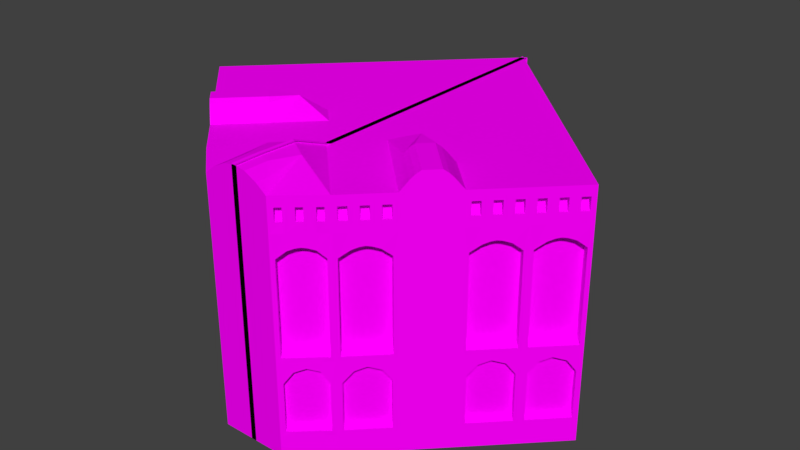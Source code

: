 # Source: CafeSinger4.blend  (saved by Blender 2.77.0; exported with 4.5.12 LTS)
import bpy
from mathutils import Matrix  # noqa: F401  (used for matrix-valued properties, if any)

bpy.ops.wm.read_factory_settings(use_empty=True)
scene = bpy.context.scene
scene.name = 'Scene'

# ---- collections
col_collection_1 = bpy.data.collections.new('Collection 1'); scene.collection.children.link(col_collection_1)

# ---- images (referenced by path relative to the original .blend; pixels are not part of the script)
import os
ASSET_DIR = os.environ.get("B2B_ASSET_DIR", "")  # directory of the original .blend (textures are referenced by path, not embedded)
HERE = os.path.dirname(os.path.abspath(__file__))  # packed textures are extracted next to this script under _unpacked/

def load_image(name, relpath, width, height, colorspace="sRGB"):
    """Load a texture the original file referenced (path relative to the .blend, or extracted next to this script)."""
    p = next((c for c in (os.path.join(HERE, relpath), os.path.join(ASSET_DIR, relpath)) if relpath and os.path.exists(c)), "")
    if p:
        img = bpy.data.images.load(p, check_existing=True)
        img.name = name
    else:  # same state as the original file: an image datablock whose file is absent (Cycles renders it pink)
        img = bpy.data.images.new(name, width, height)
        img.source = "FILE"
        img.filepath = "//" + (relpath or name)
    img.colorspace_settings.name = colorspace
    return img
img_colorpalette_jpg_001 = load_image('colorPalette.jpg.001', 'colorPalette.jpg', 1024, 1024, 'sRGB')

# ---- materials (node trees are filled in below, after node groups)
mat_material = bpy.data.materials.new('Material')
mat_material.alpha_threshold = 0.0
mat_material.roughness = 0.5
mat_material.line_color = (0.0, 0.0, 0.0, 1.0)

# ---- material node trees
mat_material.use_nodes = True; mat_material.node_tree.nodes.clear()
_N = mat_material.node_tree.nodes; _L = mat_material.node_tree.links
n0 = _N.new('ShaderNodeOutputMaterial'); n0.name = 'Material Output'; n0.location = (300, 300)
n1 = _N.new('ShaderNodeBsdfDiffuse'); n1.name = 'Diffuse BSDF'; n1.location = (10, 300)
n2 = _N.new('ShaderNodeTexCoord'); n2.name = 'Texture Coordinate'; n2.location = (-183, 230)
n3 = _N.new('ShaderNodeTexImage'); n3.name = 'Image Texture'; n3.location = (228, 132)
n3.width = 140
n3.image = img_colorpalette_jpg_001
_L.new(n1.outputs[0], n0.inputs[0])
_L.new(n2.outputs[2], n3.inputs[0])
_L.new(n3.outputs[0], n1.inputs[0])
n0.is_active_output = True

# ---- world
world_world = bpy.data.worlds.new('World'); scene.world = world_world
world_world.color = (0.05088, 0.05088, 0.05088)
world_world.use_sun_shadow = False
world_world.sun_shadow_jitter_overblur = 0.0
world_world.cycles.sampling_method = 'MANUAL'

# ---- meshes
me_cube = bpy.data.meshes.new('Cube')
me_cube.from_pydata([(-0.1307, 10.68, 0.7275), (10.38, 0.1672, 0.7275), (-0.1307, -8.401, 0.7275), (-0.1307, 10.68, 11.58), (10.38, 0.1671, 11.58), (-0.1307, 10.68, 4.335), (10.24, 0.02573, 4.535), (-0.1307, -8.401, 4.335), (-0.1307, 10.68, 5.778), (-0.1307, 10.68, 7.183), (-0.1307, 10.68, 10.01), (10.24, 0.02573, 5.778), (10.24, 0.02573, 7.183), (10.23, 0.03213, 8.937), (-0.1307, -8.401, 5.778), (-0.1307, -8.401, 7.183), (-0.1307, -8.401, 10.01), (8.629, -1.585, 0.7275), (6.877, -3.337, 0.7275), (5.125, -5.089, 0.7275), (3.373, -6.841, 0.7275), (1.621, -8.401, 0.7275), (8.629, -1.585, 11.58), (6.877, -3.337, 11.58), (5.125, -5.089, 11.58), (3.373, -6.841, 11.58), (1.621, -8.401, 11.58), (8.771, -1.443, 4.535), (7.019, -3.195, 4.535), (4.984, -5.23, 4.535), (3.515, -6.699, 4.535), (1.771, -8.268, 4.535), (8.629, -1.585, 5.778), (6.877, -3.337, 5.778), (4.984, -5.23, 5.778), (3.373, -6.841, 5.778), (1.771, -8.268, 5.778), (8.629, -1.585, 7.183), (6.877, -3.337, 7.183), (4.984, -5.23, 7.183), (3.373, -6.841, 7.183), (1.771, -8.268, 7.183), (8.764, -1.437, 8.937), (7.012, -3.189, 8.937), (4.977, -5.224, 8.937), (3.508, -6.693, 8.937), (1.764, -8.261, 8.939), (1.621, 8.927, 0.7275), (3.373, 7.175, 0.7275), (5.125, 5.423, 0.7275), (6.877, 3.671, 0.7275), (8.629, 1.919, 0.7275), (1.621, 8.927, 11.58), (3.373, 7.175, 11.58), (5.125, 5.423, 11.58), (6.877, 3.671, 11.58), (8.629, 1.919, 11.58), (1.621, 8.927, 4.335), (3.373, 7.175, 4.335), (5.125, 5.423, 4.335), (6.877, 3.671, 4.335), (8.629, 1.919, 4.335), (1.621, 8.927, 5.778), (3.373, 7.175, 5.778), (5.125, 5.423, 5.778), (6.877, 3.671, 5.778), (8.629, 1.919, 5.778), (1.621, 8.927, 7.183), (3.373, 7.175, 7.183), (5.125, 5.423, 7.183), (6.877, 3.671, 7.183), (8.629, 1.919, 7.183), (1.621, 8.927, 10.01), (3.373, 7.175, 10.01), (5.125, 5.423, 10.01), (6.877, 3.671, 10.01), (8.629, 1.919, 10.01), (-0.1307, 7.175, 11.58), (1.621, 5.423, 11.58), (3.373, 3.671, 11.58), (5.125, 1.919, 11.58), (6.877, 0.1671, 11.58), (-0.1307, 3.671, 11.58), (1.621, 1.919, 11.58), (3.373, 0.1671, 11.58), (5.125, -1.585, 11.58), (-0.1307, 0.1672, 11.58), (1.621, -1.585, 11.58), (3.373, -3.337, 11.58), (-0.1307, -3.337, 11.58), (1.621, -5.089, 11.58), (6.001, -4.213, 0.7275), (6.001, -4.213, 4.335), (6.001, -4.213, 5.778), (6.001, -4.213, 7.183), (6.001, -4.213, 10.01), (0.7453, 1.043, 11.58), (2.497, -0.7088, 11.58), (-0.1307, 1.919, 11.58), (1.125, -8.401, 11.97), (-0.1307, -8.401, 11.65), (0.5487, -8.401, 12.27), (-0.1307, -8.401, 12.38), (1.125, -7.738, 11.97), (0.9174, -5.793, 12.14), (-0.1307, -5.187, 12.31), (-0.1307, -7.045, 12.38), (0.5487, -7.225, 12.27), (6.598, -3.616, 12.06), (5.404, -4.81, 12.06), (6.001, -4.213, 11.91), (6.451, -3.764, 12.27), (6.28, -3.934, 12.44), (6.096, -4.118, 12.44), (5.907, -4.307, 12.44), (5.722, -4.492, 12.44), (5.552, -4.662, 12.27), (3.652, -3.058, 12.06), (4.846, -1.864, 12.06), (3.341, -1.552, 12.31), (3.8, -2.91, 12.27), (3.97, -2.74, 12.44), (4.155, -2.555, 12.44), (4.344, -2.366, 12.44), (4.528, -2.182, 12.44), (4.699, -2.012, 12.27), (8.629, 1.919, -0.2203), (10.38, 0.1672, -0.2203), (1.621, -8.401, -0.2203), (-0.1307, -8.401, -0.2203), (-0.1307, 10.68, -0.2203), (8.629, -1.585, -0.2203), (6.877, -3.337, -0.2203), (6.001, -4.213, -0.2203), (5.125, -5.089, -0.2203), (3.373, -6.841, -0.2203), (-0.1307, 7.175, -0.2203), (1.621, 8.927, -0.2203), (3.373, 7.175, -0.2203), (5.125, 5.423, -0.2203), (6.877, 3.671, -0.2203), (6.877, 0.1672, -0.2203), (5.125, 1.919, -0.2203), (3.373, 3.671, -0.2203), (1.621, 5.423, -0.2203), (5.125, -1.585, -0.2203), (3.373, 0.1672, -0.2203), (1.621, 1.919, -0.2203), (-0.1307, 3.671, -0.2203), (3.373, -3.337, -0.2203), (1.621, -1.585, -0.2203), (-0.1307, 0.1672, -0.2203), (1.621, -5.089, -0.2203), (-0.1307, -3.337, -0.2203), (-0.1307, -6.065, -0.2203), (0.7453, 1.043, -0.2203), (2.497, -0.7088, -0.2203), (4.249, -2.461, -0.2203), (-0.1307, 1.919, -0.2203), (10.21, -0.003857, 0.9693), (10.21, -0.003859, 3.289), (8.8, -1.414, 3.289), (8.8, -1.414, 0.9693), (8.458, -1.756, 0.9693), (8.458, -1.756, 3.289), (7.048, -3.166, 3.289), (7.048, -3.166, 0.9693), (4.954, -5.26, 0.9693), (4.954, -5.26, 3.289), (3.544, -6.67, 3.289), (3.544, -6.67, 0.9693), (3.193, -7.002, 0.9693), (3.193, -7.002, 3.299), (1.802, -8.24, 3.299), (1.802, -8.24, 0.9693), (9.991, 0.2152, 0.9693), (9.991, 0.2152, 3.289), (8.581, -1.195, 0.9693), (8.581, -1.195, 3.289), (8.239, -1.537, 3.289), (8.239, -1.537, 0.9693), (6.829, -2.947, 0.9693), (6.829, -2.947, 3.289), (4.735, -5.041, 3.289), (4.735, -5.041, 0.9693), (3.325, -6.451, 0.9693), (3.325, -6.451, 3.289), (2.987, -6.77, 3.299), (2.987, -6.77, 0.9693), (1.596, -8.008, 0.9693), (1.596, -8.008, 3.299), (10.38, 0.1672, 4.335), (10.38, 0.1672, 5.778), (10.38, 0.1671, 7.183), (10.38, 0.1671, 10.01), (8.488, -1.726, 4.535), (8.481, -1.72, 8.937), (8.771, -1.443, 7.183), (8.771, -1.443, 5.778), (9.886, 0.3793, 5.778), (8.417, -1.09, 5.778), (9.886, 0.3793, 7.183), (8.417, -1.09, 7.183), (9.886, 0.3793, 4.535), (9.88, 0.3857, 8.937), (8.417, -1.09, 4.535), (8.411, -1.083, 8.937), (8.629, -1.585, 4.335), (6.877, -3.337, 4.335), (8.629, -1.585, 10.01), (6.877, -3.337, 10.01), (8.488, -1.726, 7.183), (7.019, -3.195, 7.183), (8.488, -1.726, 5.778), (7.019, -3.195, 5.778), (8.134, -1.373, 5.778), (6.665, -2.842, 5.778), (8.134, -1.373, 7.183), (6.665, -2.842, 7.183), (8.134, -1.373, 4.535), (6.665, -2.842, 4.535), (8.128, -1.366, 8.937), (6.659, -2.835, 8.937), (5.125, -5.089, 4.335), (3.224, -6.974, 4.535), (5.125, -5.089, 10.01), (3.217, -6.967, 8.939), (5.125, -5.089, 7.183), (3.515, -6.699, 7.183), (5.125, -5.089, 5.778), (3.515, -6.699, 5.778), (4.63, -4.877, 5.778), (3.161, -6.346, 5.778), (4.63, -4.877, 7.183), (3.161, -6.346, 7.183), (4.63, -4.877, 4.535), (3.161, -6.346, 4.535), (4.624, -4.87, 8.937), (3.155, -6.339, 8.937), (3.373, -6.841, 4.335), (1.621, -8.401, 4.335), (3.373, -6.841, 10.01), (1.621, -8.401, 10.01), (3.224, -6.974, 7.183), (1.621, -8.401, 7.183), (3.224, -6.974, 5.778), (1.621, -8.401, 5.778), (2.891, -6.6, 5.778), (1.438, -7.894, 5.778), (2.891, -6.6, 7.183), (1.438, -7.894, 7.183), (2.891, -6.6, 4.535), (1.438, -7.894, 4.535), (2.885, -6.594, 8.939), (1.432, -7.888, 8.939), (9.974, -0.2401, 0.7275), (9.072, -1.142, 0.7275), (9.797, -0.4169, 11.58), (9.213, -1.001, 11.58), (9.974, -0.2401, 4.335), (9.072, -1.142, 4.335), (9.974, -0.2401, 10.01), (9.072, -1.142, 10.01), (0.4533, 7.759, 11.58), (1.037, 8.343, 11.58), (2.205, 6.007, 11.58), (2.789, 6.591, 11.58), (3.957, 4.255, 11.58), (4.541, 4.839, 11.58), (5.709, 2.503, 11.58), (6.293, 3.087, 11.58), (7.461, 0.7511, 11.58), (8.045, 1.335, 11.58), (9.974, -0.2401, -0.2203), (9.072, -1.142, -0.2203), (1.214, 8.52, -0.2203), (0.3119, 7.618, -0.2203), (2.966, 6.768, -0.2203), (2.064, 5.866, -0.2203), (4.718, 5.016, -0.2203), (3.816, 4.114, -0.2203), (6.47, 3.264, -0.2203), (5.568, 2.362, -0.2203), (8.222, 1.512, -0.2203), (7.32, 0.6097, -0.2203), (9.917, -0.2971, 0.9693), (9.129, -1.085, 0.9693), (9.917, -0.2971, 3.82), (9.129, -1.085, 3.82), (9.698, -0.07799, 0.9693), (8.91, -0.8662, 0.9693), (9.698, -0.07799, 3.82), (8.91, -0.8662, 3.82), (9.927, -0.2872, 4.535), (9.119, -1.095, 4.535), (9.927, -0.2872, 9.268), (9.119, -1.095, 9.268), (9.573, 0.06634, 5.778), (8.765, -0.7416, 5.778), (9.573, 0.06634, 7.183), (8.765, -0.7416, 7.183), (9.573, 0.06634, 4.535), (8.765, -0.7416, 4.535), (9.573, 0.06634, 9.268), (8.765, -0.7416, 9.268), (8.222, -1.992, 0.7275), (7.32, -2.894, 0.7275), (8.045, -2.169, 11.58), (7.461, -2.753, 11.58), (8.222, -1.992, 4.335), (7.32, -2.894, 4.335), (8.222, -1.992, 10.01), (7.32, -2.894, 10.01), (0.4533, 4.255, 11.58), (1.037, 4.839, 11.58), (2.205, 2.503, 11.58), (2.789, 3.087, 11.58), (3.957, 0.7511, 11.58), (4.541, 1.335, 11.58), (5.709, -1.001, 11.58), (6.293, -0.4169, 11.58), (8.222, -1.992, -0.2203), (7.32, -2.894, -0.2203), (1.214, 5.016, -0.2203), (0.3119, 4.114, -0.2203), (2.966, 3.264, -0.2203), (2.064, 2.362, -0.2203), (4.718, 1.512, -0.2203), (3.816, 0.6097, -0.2203), (6.47, -0.2401, -0.2203), (5.568, -1.142, -0.2203), (8.165, -2.049, 0.9693), (7.377, -2.837, 0.9693), (8.165, -2.049, 3.82), (7.377, -2.837, 3.82), (7.946, -1.83, 0.9693), (7.158, -2.618, 0.9693), (7.946, -1.83, 3.82), (7.158, -2.618, 3.82), (8.175, -2.039, 4.535), (7.367, -2.847, 4.535), (8.175, -2.039, 9.268), (7.367, -2.847, 9.268), (7.821, -1.686, 5.778), (7.013, -2.494, 5.778), (7.821, -1.686, 7.183), (7.013, -2.494, 7.183), (7.821, -1.686, 4.535), (7.013, -2.494, 4.535), (7.821, -1.686, 9.268), (7.013, -2.494, 9.268), (4.718, -5.496, 0.7275), (3.816, -6.398, 0.7275), (4.541, -5.673, 11.58), (3.957, -6.257, 11.58), (4.718, -5.496, 4.335), (3.816, -6.398, 4.335), (4.718, -5.496, 10.01), (3.816, -6.398, 10.01), (0.4533, -2.753, 11.58), (1.037, -2.169, 11.58), (2.205, -4.505, 11.58), (2.789, -3.921, 11.58), (4.718, -5.496, -0.2203), (3.816, -6.398, -0.2203), (1.214, -1.992, -0.2203), (0.3119, -2.894, -0.2203), (2.966, -3.744, -0.2203), (2.064, -4.646, -0.2203), (4.661, -5.553, 0.9693), (3.873, -6.341, 0.9693), (4.661, -5.553, 3.82), (3.873, -6.341, 3.82), (4.442, -5.334, 0.9693), (3.654, -6.122, 0.9693), (4.442, -5.334, 3.82), (3.654, -6.122, 3.82), (4.671, -5.543, 4.535), (3.863, -6.351, 4.535), (4.671, -5.543, 9.268), (3.863, -6.351, 9.268), (4.317, -5.19, 5.778), (3.509, -5.998, 5.778), (4.317, -5.19, 7.183), (3.509, -5.998, 7.183), (4.317, -5.19, 4.535), (3.509, -5.998, 4.535), (4.317, -5.19, 9.268), (3.509, -5.998, 9.268), (2.966, -7.184, 0.7275), (2.064, -8.022, 0.7275), (2.789, -7.361, 11.58), (2.205, -7.881, 11.58), (2.966, -7.184, 4.335), (2.064, -8.022, 4.335), (2.966, -7.184, 10.01), (2.064, -8.022, 10.01), (2.966, -7.184, -0.2203), (2.064, -8.022, -0.2203), (1.214, -5.237, -0.2203), (0.3119, -5.881, -0.2203), (2.906, -7.238, 0.9693), (2.124, -7.969, 0.9693), (2.906, -7.238, 3.841), (2.124, -7.969, 3.841), (2.7, -7.006, 0.9693), (1.918, -7.737, 0.9693), (2.7, -7.006, 3.841), (1.918, -7.737, 3.841), (2.916, -7.228, 4.535), (2.114, -7.978, 4.535), (2.916, -7.228, 9.289), (2.114, -7.978, 9.289), (2.584, -6.855, 5.778), (1.781, -7.604, 5.778), (2.584, -6.855, 7.183), (1.781, -7.604, 7.183), (2.584, -6.855, 4.535), (1.781, -7.604, 4.535), (2.584, -6.855, 9.289), (1.781, -7.604, 9.289), (9.05, -1.164, 10.49), (9.05, -1.164, 11.1), (8.792, -1.422, 11.1), (8.792, -1.422, 10.49), (7.298, -2.916, 10.49), (7.298, -2.916, 11.1), (7.04, -3.174, 11.1), (7.04, -3.174, 10.49), (3.794, -6.42, 10.49), (3.794, -6.42, 11.1), (3.536, -6.678, 11.1), (3.536, -6.678, 10.49), (2.023, -8.043, 10.49), (2.023, -8.043, 11.1), (1.804, -8.238, 11.1), (1.804, -8.238, 10.49), (10.22, 0.003976, 10.49), (10.22, 0.003975, 11.1), (9.96, -0.2537, 11.1), (9.96, -0.2537, 10.49), (9.634, -0.58, 10.49), (9.634, -0.58, 11.1), (9.376, -0.8377, 11.1), (9.376, -0.8377, 10.49), (8.466, -1.748, 10.49), (8.466, -1.748, 11.1), (8.208, -2.006, 11.1), (8.208, -2.006, 10.49), (7.882, -2.332, 10.49), (7.882, -2.332, 11.1), (7.624, -2.59, 11.1), (7.624, -2.59, 10.49), (4.962, -5.252, 10.49), (4.962, -5.252, 11.1), (4.704, -5.51, 11.1), (4.704, -5.51, 10.49), (4.378, -5.836, 10.49), (4.378, -5.836, 11.1), (4.12, -6.094, 11.1), (4.12, -6.094, 10.49), (3.191, -7.003, 10.49), (3.191, -7.003, 11.1), (2.972, -7.198, 11.1), (2.972, -7.198, 10.49), (2.607, -7.523, 10.49), (2.607, -7.523, 11.1), (2.388, -7.718, 11.1), (2.388, -7.718, 10.49), (8.816, -0.93, 11.1), (8.816, -0.93, 10.49), (8.558, -1.188, 10.49), (8.558, -1.188, 11.1), (7.064, -2.682, 11.1), (7.064, -2.682, 10.49), (6.806, -2.94, 10.49), (6.806, -2.94, 11.1), (3.56, -6.186, 11.1), (3.56, -6.186, 10.49), (3.302, -6.444, 10.49), (3.302, -6.444, 11.1), (1.803, -7.796, 11.1), (1.803, -7.796, 10.49), (1.584, -7.991, 10.49), (1.584, -7.991, 11.1), (9.984, 0.238, 10.49), (9.984, 0.238, 11.1), (9.726, -0.01967, 10.49), (9.726, -0.01967, 11.1), (9.4, -0.346, 11.1), (9.4, -0.346, 10.49), (9.142, -0.6037, 10.49), (9.142, -0.6037, 11.1), (8.232, -1.514, 11.1), (8.232, -1.514, 10.49), (7.974, -1.772, 10.49), (7.974, -1.772, 11.1), (7.648, -2.098, 11.1), (7.648, -2.098, 10.49), (7.39, -2.356, 10.49), (7.39, -2.356, 11.1), (4.728, -5.018, 11.1), (4.728, -5.018, 10.49), (4.47, -5.276, 10.49), (4.47, -5.276, 11.1), (4.144, -5.602, 11.1), (4.144, -5.602, 10.49), (3.886, -5.86, 10.49), (3.886, -5.86, 11.1), (2.971, -6.756, 11.1), (2.971, -6.756, 10.49), (2.752, -6.951, 10.49), (2.752, -6.951, 11.1), (2.387, -7.276, 11.1), (2.387, -7.276, 10.49), (2.168, -7.471, 10.49), (2.168, -7.471, 11.1), (7.753, -2.461, 0.7275), (7.753, -2.461, 11.58), (7.753, -2.461, 4.335), (7.753, -2.461, 10.01), (0.7453, 4.547, 11.58), (2.497, 2.795, 11.58), (4.249, 1.043, 11.58), (6.001, -0.7088, 11.58), (7.753, -2.461, -0.2203), (0.7453, 4.547, -0.2203), (2.497, 2.795, -0.2203), (4.249, 1.043, -0.2203), (6.001, -0.7088, -0.2203), (7.753, -2.461, 0.9693), (7.753, -2.461, 4.005), (7.534, -2.242, 0.9693), (7.534, -2.242, 4.005), (7.753, -2.461, 4.535), (7.4, -2.107, 5.778), (7.4, -2.107, 7.183), (7.4, -2.107, 4.535), (7.753, -2.461, 10.49), (7.753, -2.461, 11.1), (7.519, -2.227, 10.49), (7.519, -2.227, 11.1), (9.505, -0.7088, 0.7275), (9.505, -0.7089, 11.58), (9.505, -0.7088, 4.335), (9.505, -0.7089, 10.01), (0.7453, 8.051, 11.58), (2.497, 6.299, 11.58), (4.249, 4.547, 11.58), (6.001, 2.795, 11.58), (7.753, 1.043, 11.58), (9.505, -0.7088, -0.2203), (0.7453, 8.051, -0.2203), (2.497, 6.299, -0.2203), (4.249, 4.547, -0.2203), (6.001, 2.795, -0.2203), (7.753, 1.043, -0.2203), (9.505, -0.7088, 0.9693), (9.505, -0.7088, 4.005), (9.286, -0.4898, 0.9693), (9.286, -0.4898, 4.005), (9.505, -0.7088, 4.535), (9.152, -0.3553, 5.778), (9.152, -0.3553, 7.183), (9.152, -0.3553, 4.535), (9.505, -0.7089, 10.49), (9.505, -0.7089, 11.1), (9.271, -0.4748, 10.49), (9.271, -0.4748, 11.1), (4.249, -5.965, 0.7275), (4.249, -5.965, 11.58), (4.249, -5.965, 4.335), (4.249, -5.965, 10.01), (0.7453, -2.461, 11.58), (2.497, -4.213, 11.58), (4.249, -5.965, -0.2203), (0.7453, -2.461, -0.2203), (2.497, -4.213, -0.2203), (4.249, -5.965, 0.9693), (4.249, -5.965, 4.005), (4.03, -5.746, 0.9693), (4.03, -5.746, 4.005), (4.249, -5.965, 4.535), (3.896, -5.611, 5.778), (3.896, -5.611, 7.183), (3.896, -5.611, 4.535), (4.249, -5.965, 10.49), (4.249, -5.965, 11.1), (4.015, -5.731, 10.49), (4.015, -5.731, 11.1), (2.497, -7.621, 0.7275), (2.497, -7.621, 11.58), (2.497, -7.621, 4.335), (2.497, -7.621, 10.01), (2.497, -7.621, -0.2203), (0.7453, -5.577, -0.2203), (2.497, -7.621, 0.9693), (2.497, -7.621, 4.005), (2.291, -7.389, 0.9693), (2.291, -7.389, 4.005), (2.497, -7.621, 4.535), (2.165, -7.247, 5.778), (2.165, -7.247, 7.183), (2.165, -7.247, 4.535), (2.497, -7.621, 10.49), (2.497, -7.621, 11.1), (2.277, -7.374, 10.49), (2.277, -7.374, 11.1), (7.591, -2.623, 9.383), (7.917, -2.297, 9.389), (7.753, -2.461, 9.711), (7.754, -2.46, 9.42), (7.564, -1.943, 9.389), (7.237, -2.27, 9.383), (7.4, -2.107, 9.222), (7.4, -2.107, 9.42), (9.343, -0.8712, 9.383), (9.669, -0.545, 9.389), (9.505, -0.7089, 9.711), (9.506, -0.7084, 9.42), (9.316, -0.1915, 9.389), (8.989, -0.5176, 9.383), (9.152, -0.3553, 9.222), (9.152, -0.3548, 9.42), (4.087, -6.127, 9.383), (4.413, -5.801, 9.389), (4.249, -5.965, 9.711), (4.25, -5.964, 9.42), (4.06, -5.447, 9.389), (3.733, -5.774, 9.383), (3.896, -5.611, 9.222), (3.896, -5.611, 9.42), (2.328, -7.778, 9.388), (2.668, -7.461, 9.394), (2.497, -7.621, 9.711), (2.498, -7.62, 9.422), (2.335, -7.088, 9.394), (1.995, -7.405, 9.388), (2.165, -7.247, 9.222), (2.165, -7.247, 9.422)], [], [(90, 104, 103, 26, 392, 591, 391, 25), (76, 56, 4, 194), (99, 26, 103), (21, 240, 7, 2), (51, 61, 191, 1), (240, 246, 14, 7), (246, 244, 15, 14), (244, 242, 16, 15), (61, 66, 192, 191), (66, 71, 193, 192), (71, 76, 194, 193), (12, 13, 204, 201), (212, 214, 216, 218), (94, 95, 225, 227), (34, 39, 233, 231), (36, 31, 252, 248), (296, 42, 206, 304), (214, 28, 220, 216), (93, 94, 227, 229), (29, 34, 231, 235), (409, 224, 251, 417), (197, 198, 200, 202), (339, 195, 219, 347), (92, 93, 229, 223), (380, 45, 238, 388), (243, 226, 253, 249), (171, 172, 187, 188), (331, 163, 180, 335), (91, 92, 223, 19), (167, 168, 183, 184), (285, 159, 175, 289), (437, 438, 486, 485), (457, 458, 505, 506), (85, 118, 108, 23), (430, 431, 480, 477), (539, 451, 500, 541), (271, 81, 22, 258), (319, 85, 23, 308), (210, 23, 108, 110, 95), (361, 90, 25, 354), (50, 51, 126, 140), (49, 50, 140, 139), (51, 1, 127, 126), (390, 21, 128, 398), (359, 89, 90, 361), (96, 86, 87, 97), (313, 82, 83, 315), (315, 83, 84, 317), (317, 84, 85, 319), (3, 77, 263, 546, 264, 52), (263, 77, 78, 265), (265, 78, 79, 267), (267, 79, 80, 269), (269, 80, 81, 271), (9, 10, 72, 67), (67, 72, 73, 68), (68, 73, 74, 69), (69, 74, 75, 70), (70, 75, 76, 71), (8, 9, 67, 62), (62, 67, 68, 63), (63, 68, 69, 64), (64, 69, 70, 65), (65, 70, 71, 66), (5, 8, 62, 57), (57, 62, 63, 58), (58, 63, 64, 59), (59, 64, 65, 60), (60, 65, 66, 61), (0, 5, 57, 47), (47, 57, 58, 48), (48, 58, 59, 49), (49, 59, 60, 50), (50, 60, 61, 51), (10, 3, 52, 72), (72, 52, 53, 73), (73, 53, 54, 74), (74, 54, 55, 75), (75, 55, 56, 76), (105, 104, 90, 89), (48, 49, 139, 138), (18, 91, 133, 132), (352, 20, 135, 364), (97, 87, 88, 117, 119), (83, 96, 97, 84), (47, 48, 138, 137), (91, 19, 134, 133), (117, 88, 24, 109), (84, 97, 119, 118, 85), (18, 208, 92, 91), (208, 33, 93, 92), (33, 38, 94, 93), (38, 210, 95, 94), (89, 359, 573, 360, 87, 86), (98, 86, 96), (98, 96, 83, 82), (82, 313, 521, 314, 78, 77), (0, 47, 137, 130), (306, 18, 132, 322), (21, 2, 129, 128), (256, 17, 131, 274), (99, 101, 100), (101, 102, 100), (99, 103, 107, 101), (101, 107, 106, 102), (242, 26, 99, 100, 16), (108, 111, 110), (111, 112, 110), (112, 113, 110), (113, 114, 110), (114, 115, 110), (115, 116, 110), (116, 109, 110), (117, 120, 119), (120, 121, 119), (121, 122, 119), (122, 123, 119), (123, 124, 119), (124, 125, 119), (125, 118, 119), (117, 109, 116, 120), (120, 116, 115, 121), (121, 115, 114, 122), (122, 114, 113, 123), (123, 113, 112, 124), (124, 112, 111, 125), (125, 111, 108, 118), (95, 110, 109, 24, 225), (154, 128, 129), (284, 274, 131, 141), (330, 322, 132, 145), (157, 133, 134, 149), (368, 364, 135, 152), (400, 398, 128, 154), (366, 368, 152, 153), (155, 156, 150, 151), (156, 157, 149, 150), (324, 326, 147, 148), (326, 328, 146, 147), (328, 330, 145, 146), (130, 137, 275, 552, 276, 136), (276, 278, 144, 136), (278, 280, 143, 144), (280, 282, 142, 143), (282, 284, 141, 142), (146, 145, 157, 156), (147, 146, 156, 155), (145, 132, 133, 157), (154, 153, 152, 399, 595, 400), (153, 151, 150, 365, 576, 366), (158, 148, 147, 155), (151, 158, 155), (148, 136, 144, 323, 526, 324), (105, 106, 107, 103, 104), (1, 191, 160, 159), (260, 207, 161, 288), (207, 17, 162, 161), (255, 1, 159, 285), (17, 207, 164, 163), (310, 208, 165, 334), (208, 18, 166, 165), (305, 17, 163, 331), (19, 223, 168, 167), (356, 239, 169, 372), (239, 20, 170, 169), (351, 19, 167, 369), (20, 239, 172, 171), (394, 240, 173, 404), (240, 21, 174, 173), (389, 20, 171, 401), (290, 292, 178, 177), (336, 338, 182, 181), (374, 376, 186, 185), (406, 408, 190, 189), (288, 161, 178, 292), (369, 167, 184, 373), (334, 165, 182, 338), (401, 171, 188, 405), (161, 162, 177, 178), (372, 169, 186, 376), (165, 166, 181, 182), (404, 173, 190, 408), (169, 170, 185, 186), (173, 174, 189, 190), (159, 160, 176, 175), (163, 164, 179, 180), (11, 6, 191, 192), (12, 11, 192, 193), (13, 12, 193, 194), (294, 27, 207, 260), (295, 13, 194, 261), (197, 42, 209, 37), (198, 197, 37, 32), (27, 198, 32, 207), (300, 304, 206, 202), (298, 300, 202, 200), (302, 298, 200, 205), (6, 11, 199, 203), (198, 27, 205, 200), (42, 197, 202, 206), (293, 6, 203, 301), (11, 12, 201, 199), (340, 28, 208, 310), (341, 196, 209, 311), (196, 211, 37, 209), (212, 43, 210, 38), (211, 213, 32, 37), (214, 212, 38, 33), (213, 195, 207, 32), (28, 214, 33, 208), (346, 350, 222, 218), (344, 346, 218, 216), (348, 344, 216, 220), (43, 212, 218, 222), (342, 43, 222, 350), (195, 213, 215, 219), (213, 211, 217, 215), (211, 196, 221, 217), (378, 30, 239, 356), (379, 44, 225, 357), (44, 39, 227, 225), (228, 45, 241, 40), (39, 34, 229, 227), (230, 228, 40, 35), (34, 29, 223, 229), (30, 230, 35, 239), (384, 388, 238, 234), (382, 384, 234, 232), (386, 382, 232, 236), (39, 44, 237, 233), (377, 29, 235, 385), (230, 30, 236, 232), (228, 230, 232, 234), (45, 228, 234, 238), (410, 31, 240, 394), (411, 226, 241, 395), (226, 243, 40, 241), (41, 46, 242, 244), (243, 245, 35, 40), (36, 41, 244, 246), (245, 224, 239, 35), (31, 36, 246, 240), (416, 420, 254, 250), (414, 416, 250, 248), (418, 414, 248, 252), (41, 36, 248, 250), (46, 41, 250, 254), (412, 46, 254, 420), (224, 245, 247, 251), (245, 243, 249, 247), (27, 294, 302, 205), (561, 293, 301, 564), (203, 199, 297, 301), (564, 562, 298, 302), (199, 201, 299, 297), (562, 563, 300, 298), (201, 204, 303, 299), (299, 303, 620, 622, 563), (42, 296, 262, 209), (295, 617, 620, 303), (6, 293, 259, 191), (561, 294, 260, 544), (160, 287, 291, 176), (558, 288, 292, 560), (175, 176, 291, 289), (559, 560, 292, 290), (17, 256, 286, 162), (542, 255, 285, 557), (191, 259, 287, 160), (544, 260, 288, 558), (140, 126, 283, 281), (555, 556, 284, 282), (139, 140, 281, 279), (554, 555, 282, 280), (138, 139, 279, 277), (553, 554, 280, 278), (137, 138, 277, 275), (552, 553, 278, 276), (126, 127, 273, 283), (556, 551, 274, 284), (1, 255, 273, 127), (542, 256, 274, 551), (55, 270, 272, 56), (549, 269, 271, 550), (54, 268, 270, 55), (548, 267, 269, 549), (53, 266, 268, 54), (547, 265, 267, 548), (52, 264, 266, 53), (546, 263, 265, 547), (56, 272, 257, 4), (550, 271, 258, 543), (432, 429, 478, 479), (538, 449, 498, 540), (162, 286, 290, 177), (557, 285, 289, 559), (13, 295, 303, 204), (618, 617, 295, 261, 545), (196, 341, 349, 221), (610, 609, 341, 311, 520), (219, 215, 343, 347), (537, 535, 344, 348), (215, 217, 345, 343), (535, 536, 346, 344), (217, 221, 349, 345), (345, 349, 612, 614, 536), (43, 342, 312, 210), (342, 608, 610, 520, 312), (195, 339, 309, 207), (534, 340, 310, 519), (164, 333, 337, 179), (531, 334, 338, 533), (180, 179, 337, 335), (532, 533, 338, 336), (18, 306, 332, 166), (517, 305, 331, 530), (207, 309, 333, 164), (519, 310, 334, 531), (142, 141, 329, 327), (528, 529, 330, 328), (143, 142, 327, 325), (527, 528, 328, 326), (144, 143, 325, 323), (526, 527, 326, 324), (141, 131, 321, 329), (529, 525, 322, 330), (17, 305, 321, 131), (517, 306, 322, 525), (80, 318, 320, 81), (523, 317, 319, 524), (79, 316, 318, 80), (522, 315, 317, 523), (78, 314, 316, 79), (521, 313, 315, 522), (81, 320, 307, 22), (524, 319, 308, 518), (423, 424, 471, 472), (443, 444, 491, 492), (166, 332, 336, 181), (530, 331, 335, 532), (28, 340, 348, 220), (534, 339, 347, 537), (30, 378, 386, 236), (582, 377, 385, 585), (235, 231, 381, 385), (585, 583, 382, 386), (231, 233, 383, 381), (583, 584, 384, 382), (233, 237, 387, 383), (383, 387, 628, 630, 584), (45, 380, 358, 241), (379, 625, 628, 387), (29, 377, 355, 223), (582, 378, 356, 571), (168, 371, 375, 183), (579, 372, 376, 581), (170, 370, 374, 185), (578, 369, 373, 580), (184, 183, 375, 373), (580, 581, 376, 374), (20, 352, 370, 170), (569, 351, 369, 578), (223, 355, 371, 168), (571, 356, 372, 579), (150, 149, 367, 365), (576, 577, 368, 366), (149, 134, 363, 367), (577, 575, 364, 368), (19, 351, 363, 134), (569, 352, 364, 575), (87, 360, 362, 88), (573, 359, 361, 574), (88, 362, 353, 24), (574, 361, 354, 570), (429, 430, 477, 478), (463, 464, 511, 512), (44, 379, 387, 237), (626, 625, 379, 357, 572), (226, 411, 419, 253), (634, 633, 411, 395, 593), (251, 247, 413, 417), (603, 601, 414, 418), (247, 249, 415, 413), (601, 602, 416, 414), (249, 253, 419, 415), (415, 419, 636, 638, 602), (46, 412, 396, 242), (412, 632, 634, 593, 396), (224, 409, 393, 239), (600, 410, 394, 592), (172, 403, 407, 187), (597, 404, 408, 599), (174, 402, 406, 189), (596, 401, 405, 598), (188, 187, 407, 405), (598, 599, 408, 406), (21, 390, 402, 174), (590, 389, 401, 596), (239, 393, 403, 172), (592, 394, 404, 597), (152, 135, 397, 399), (595, 594, 398, 400), (20, 389, 397, 135), (590, 390, 398, 594), (449, 450, 497, 498), (422, 423, 472, 469), (31, 410, 418, 252), (600, 409, 417, 603), (262, 258, 422, 421), (258, 22, 423, 422), (22, 209, 424, 423), (209, 262, 421, 424), (312, 308, 426, 425), (308, 23, 427, 426), (23, 210, 428, 427), (210, 312, 425, 428), (358, 354, 430, 429), (354, 25, 431, 430), (25, 241, 432, 431), (241, 358, 429, 432), (396, 392, 434, 433), (392, 26, 435, 434), (26, 242, 436, 435), (242, 396, 433, 436), (194, 4, 438, 437), (4, 257, 439, 438), (257, 261, 440, 439), (261, 194, 437, 440), (261, 257, 442, 441), (543, 258, 443, 566), (258, 262, 444, 443), (545, 261, 441, 565), (209, 22, 446, 445), (22, 307, 447, 446), (307, 311, 448, 447), (311, 209, 445, 448), (311, 307, 450, 449), (518, 308, 451, 539), (308, 312, 452, 451), (520, 311, 449, 538), (225, 24, 454, 453), (24, 353, 455, 454), (353, 357, 456, 455), (357, 225, 453, 456), (357, 353, 458, 457), (570, 354, 459, 587), (354, 358, 460, 459), (572, 357, 457, 586), (241, 25, 462, 461), (25, 391, 463, 462), (391, 395, 464, 463), (395, 241, 461, 464), (395, 391, 466, 465), (591, 392, 467, 605), (392, 396, 468, 467), (593, 395, 465, 604), (470, 469, 472, 471), (474, 473, 476, 475), (478, 477, 480, 479), (482, 481, 484, 483), (485, 486, 488, 487), (567, 568, 492, 491), (494, 493, 496, 495), (540, 541, 500, 499), (502, 501, 504, 503), (588, 589, 508, 507), (510, 509, 512, 511), (606, 607, 516, 515), (451, 452, 499, 500), (431, 432, 479, 480), (586, 457, 506, 588), (440, 437, 485, 487), (587, 459, 508, 589), (438, 439, 488, 486), (465, 466, 513, 514), (445, 446, 493, 494), (459, 460, 507, 508), (425, 426, 473, 474), (439, 440, 487, 488), (604, 465, 514, 606), (448, 445, 494, 495), (428, 425, 474, 475), (605, 467, 516, 607), (446, 447, 496, 493), (426, 427, 476, 473), (453, 454, 501, 502), (467, 468, 515, 516), (433, 434, 481, 482), (447, 448, 495, 496), (427, 428, 475, 476), (456, 453, 502, 503), (436, 433, 482, 483), (454, 455, 504, 501), (434, 435, 484, 481), (461, 462, 509, 510), (441, 442, 489, 490), (455, 456, 503, 504), (421, 422, 469, 470), (435, 436, 483, 484), (464, 461, 510, 511), (565, 441, 490, 567), (424, 421, 470, 471), (462, 463, 512, 509), (566, 443, 492, 568), (498, 497, 541, 540), (312, 520, 538, 452), (307, 518, 539, 450), (340, 534, 537, 348), (332, 530, 532, 336), (320, 524, 518, 307), (314, 521, 522, 316), (316, 522, 523, 318), (318, 523, 524, 320), (305, 517, 525, 321), (329, 321, 525, 529), (323, 325, 527, 526), (325, 327, 528, 527), (327, 329, 529, 528), (309, 519, 531, 333), (306, 517, 530, 332), (335, 337, 533, 532), (333, 531, 533, 337), (339, 534, 519, 309), (341, 609, 612, 349), (616, 296, 304, 621), (343, 345, 536, 535), (347, 343, 535, 537), (536, 614, 613, 350, 346), (452, 538, 540, 499), (450, 539, 541, 497), (442, 566, 568, 489), (444, 565, 567, 491), (490, 489, 568, 567), (262, 545, 565, 444), (257, 543, 566, 442), (296, 616, 618, 545, 262), (286, 557, 559, 290), (272, 550, 543, 257), (264, 546, 547, 266), (266, 547, 548, 268), (268, 548, 549, 270), (270, 549, 550, 272), (255, 542, 551, 273), (283, 273, 551, 556), (275, 277, 553, 552), (277, 279, 554, 553), (279, 281, 555, 554), (281, 283, 556, 555), (259, 544, 558, 287), (256, 542, 557, 286), (289, 291, 560, 559), (287, 558, 560, 291), (293, 561, 544, 259), (563, 622, 621, 304, 300), (624, 380, 388, 629), (297, 299, 563, 562), (301, 297, 562, 564), (294, 561, 564, 302), (458, 587, 589, 505), (460, 586, 588, 507), (506, 505, 589, 588), (358, 572, 586, 460), (353, 570, 587, 458), (380, 624, 626, 572, 358), (362, 574, 570, 353), (360, 573, 574, 362), (351, 569, 575, 363), (367, 363, 575, 577), (365, 367, 577, 576), (355, 571, 579, 371), (352, 569, 578, 370), (373, 375, 581, 580), (370, 578, 580, 374), (371, 579, 581, 375), (377, 582, 571, 355), (584, 630, 629, 388, 384), (632, 412, 420, 637), (381, 383, 584, 583), (385, 381, 583, 585), (378, 582, 585, 386), (466, 605, 607, 513), (468, 604, 606, 515), (514, 513, 607, 606), (396, 593, 604, 468), (391, 591, 605, 466), (410, 600, 603, 418), (389, 590, 594, 397), (399, 397, 594, 595), (393, 592, 597, 403), (390, 590, 596, 402), (405, 407, 599, 598), (402, 596, 598, 406), (403, 597, 599, 407), (409, 600, 592, 393), (411, 633, 636, 419), (413, 415, 602, 601), (417, 413, 601, 603), (602, 638, 637, 420, 416), (608, 611, 610), (611, 609, 610), (612, 615, 614), (615, 613, 614), (616, 619, 618), (619, 617, 618), (620, 623, 622), (623, 621, 622), (624, 627, 626), (627, 625, 626), (628, 631, 630), (631, 629, 630), (632, 635, 634), (635, 633, 634), (636, 639, 638), (639, 637, 638), (608, 613, 615, 611), (611, 615, 612, 609), (616, 621, 623, 619), (619, 623, 620, 617), (624, 629, 631, 627), (627, 631, 628, 625), (632, 637, 639, 635), (635, 639, 636, 633), (608, 342, 350, 613)])
me_cube.materials.append(mat_material)
me_cube.use_remesh_preserve_volume = False
me_cube.use_remesh_preserve_attributes = False
me_cube.use_mirror_vertex_groups = False
me_cube.update()

# ---- objects
ob_cube = bpy.data.objects.new('Cube', me_cube)

# ---- transforms, parenting, visibility, modifiers, constraints
ob_cube.location = (0.0, 0.0, 0.0)
ob_cube.lock_rotations_4d = False
ob_cube.empty_display_type = 'ARROWS'
ob_cube.lineart.crease_threshold = 0.0
_m = ob_cube.modifiers.new('Mirror', 'MIRROR')

# ---- collection membership
col_collection_1.objects.link(ob_cube)

# ---- scene / render settings (as saved in the file)
scene.frame_start = 1; scene.frame_end = 250; scene.frame_set(164)
scene.render.engine = 'CYCLES'
scene.render.resolution_percentage = 50
scene.render.dither_intensity = 0.0
scene.cycles.use_denoising = False
scene.cycles.samples = 128
scene.cycles.sampling_pattern = 'TABULATED_SOBOL'
scene.cycles.light_sampling_threshold = 0.0
scene.cycles.use_adaptive_sampling = False
scene.cycles.use_light_tree = False
scene.cycles.blur_glossy = 0.0
scene.cycles.sample_clamp_indirect = 0.0
scene.view_settings.view_transform = 'Standard'
bpy.context.view_layer.update()

# ---- added for rendering (the .blend has no active camera and no usable light): camera, sun
cam_auto = bpy.data.cameras.new('AutoCamera')
cam_auto.lens = 50.0
cam_auto.sensor_width = 36.0
cam_auto.clip_end = 1000.0
ob_auto_camera = bpy.data.objects.new('AutoCamera', cam_auto)
scene.collection.objects.link(ob_auto_camera)
ob_auto_camera.location = (28.5995, -33.1802, 28.9909)
ob_auto_camera.rotation_euler = (1.09748, -7.21219e-08, 0.694738)
scene.camera = ob_auto_camera
light_auto_sun = bpy.data.lights.new('AutoSun', 'SUN')
light_auto_sun.energy = 3.0
light_auto_sun.angle = 0.0523599
ob_auto_sun = bpy.data.objects.new('AutoSun', light_auto_sun)
scene.collection.objects.link(ob_auto_sun)
ob_auto_sun.rotation_euler = (0.872665, 0.174533, 0.523599)
bpy.context.view_layer.update()
